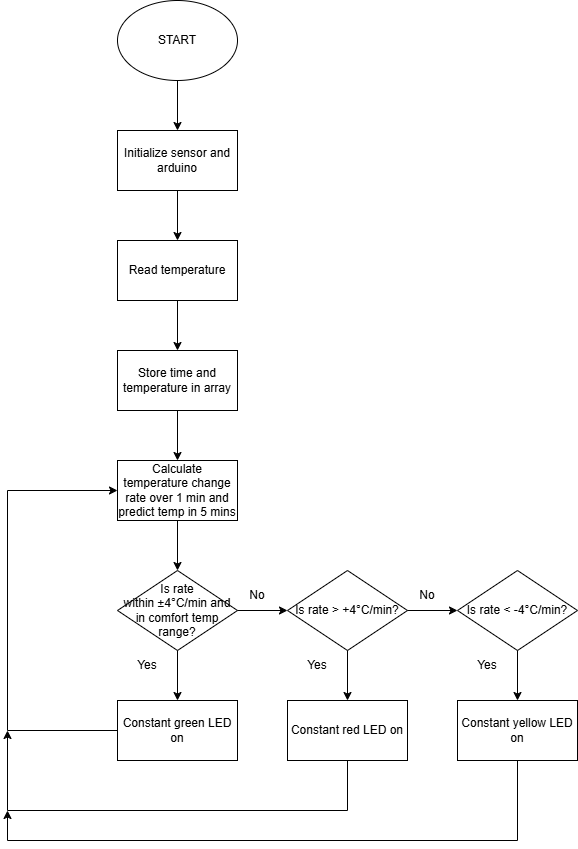

The diagram above was exported from draw.io. Its source (the exported page's mxGraphModel, read from the mxfile embedded in the PNG):
<mxGraphModel dx="1034" dy="666" grid="1" gridSize="10" guides="1" tooltips="1" connect="1" arrows="1" fold="1" page="1" pageScale="1" pageWidth="827" pageHeight="1169" math="0" shadow="0">
  <root>
    <mxCell id="WIyWlLk6GJQsqaUBKTNV-0" />
    <mxCell id="WIyWlLk6GJQsqaUBKTNV-1" parent="WIyWlLk6GJQsqaUBKTNV-0" />
    <mxCell id="mt0ftARpQoZJEsieF6mt-0" value="START" style="ellipse;whiteSpace=wrap;html=1;" parent="WIyWlLk6GJQsqaUBKTNV-1" vertex="1">
      <mxGeometry x="200" width="120" height="80" as="geometry" />
    </mxCell>
    <mxCell id="mt0ftARpQoZJEsieF6mt-1" value="" style="endArrow=classic;html=1;rounded=0;exitX=0.5;exitY=1;exitDx=0;exitDy=0;" parent="WIyWlLk6GJQsqaUBKTNV-1" source="mt0ftARpQoZJEsieF6mt-0" edge="1">
      <mxGeometry width="50" height="50" relative="1" as="geometry">
        <mxPoint x="390" y="470" as="sourcePoint" />
        <mxPoint x="260" y="130" as="targetPoint" />
      </mxGeometry>
    </mxCell>
    <mxCell id="mt0ftARpQoZJEsieF6mt-2" value="Initialize sensor and arduino" style="rounded=0;whiteSpace=wrap;html=1;" parent="WIyWlLk6GJQsqaUBKTNV-1" vertex="1">
      <mxGeometry x="200" y="130" width="120" height="60" as="geometry" />
    </mxCell>
    <mxCell id="mt0ftARpQoZJEsieF6mt-3" value="" style="endArrow=classic;html=1;rounded=0;exitX=0.5;exitY=1;exitDx=0;exitDy=0;" parent="WIyWlLk6GJQsqaUBKTNV-1" source="mt0ftARpQoZJEsieF6mt-2" edge="1">
      <mxGeometry width="50" height="50" relative="1" as="geometry">
        <mxPoint x="390" y="470" as="sourcePoint" />
        <mxPoint x="260" y="240" as="targetPoint" />
      </mxGeometry>
    </mxCell>
    <mxCell id="mt0ftARpQoZJEsieF6mt-4" value="Read temperature" style="rounded=0;whiteSpace=wrap;html=1;" parent="WIyWlLk6GJQsqaUBKTNV-1" vertex="1">
      <mxGeometry x="200" y="240" width="120" height="60" as="geometry" />
    </mxCell>
    <mxCell id="mt0ftARpQoZJEsieF6mt-5" value="" style="endArrow=classic;html=1;rounded=0;exitX=0.5;exitY=1;exitDx=0;exitDy=0;" parent="WIyWlLk6GJQsqaUBKTNV-1" source="mt0ftARpQoZJEsieF6mt-4" edge="1">
      <mxGeometry width="50" height="50" relative="1" as="geometry">
        <mxPoint x="390" y="470" as="sourcePoint" />
        <mxPoint x="260" y="350" as="targetPoint" />
      </mxGeometry>
    </mxCell>
    <mxCell id="mt0ftARpQoZJEsieF6mt-6" value="Store time and temperature in array" style="rounded=0;whiteSpace=wrap;html=1;" parent="WIyWlLk6GJQsqaUBKTNV-1" vertex="1">
      <mxGeometry x="200" y="350" width="120" height="60" as="geometry" />
    </mxCell>
    <mxCell id="mt0ftARpQoZJEsieF6mt-7" value="" style="endArrow=classic;html=1;rounded=0;exitX=0.5;exitY=1;exitDx=0;exitDy=0;" parent="WIyWlLk6GJQsqaUBKTNV-1" source="mt0ftARpQoZJEsieF6mt-6" edge="1">
      <mxGeometry width="50" height="50" relative="1" as="geometry">
        <mxPoint x="390" y="470" as="sourcePoint" />
        <mxPoint x="260" y="460" as="targetPoint" />
      </mxGeometry>
    </mxCell>
    <mxCell id="mt0ftARpQoZJEsieF6mt-8" value="Calculate temperature change rate over 1 min and predict temp in 5 mins" style="rounded=0;whiteSpace=wrap;html=1;" parent="WIyWlLk6GJQsqaUBKTNV-1" vertex="1">
      <mxGeometry x="200" y="460" width="120" height="60" as="geometry" />
    </mxCell>
    <mxCell id="mt0ftARpQoZJEsieF6mt-9" value="" style="endArrow=classic;html=1;rounded=0;exitX=0.5;exitY=1;exitDx=0;exitDy=0;" parent="WIyWlLk6GJQsqaUBKTNV-1" source="mt0ftARpQoZJEsieF6mt-8" edge="1">
      <mxGeometry width="50" height="50" relative="1" as="geometry">
        <mxPoint x="390" y="470" as="sourcePoint" />
        <mxPoint x="260" y="570" as="targetPoint" />
      </mxGeometry>
    </mxCell>
    <mxCell id="mt0ftARpQoZJEsieF6mt-10" value="Is rate within&amp;nbsp;±4°C/min and in comfort temp range?" style="rhombus;whiteSpace=wrap;html=1;" parent="WIyWlLk6GJQsqaUBKTNV-1" vertex="1">
      <mxGeometry x="200" y="570" width="120" height="80" as="geometry" />
    </mxCell>
    <mxCell id="mt0ftARpQoZJEsieF6mt-11" value="" style="endArrow=classic;html=1;rounded=0;exitX=1;exitY=0.5;exitDx=0;exitDy=0;" parent="WIyWlLk6GJQsqaUBKTNV-1" source="mt0ftARpQoZJEsieF6mt-10" edge="1">
      <mxGeometry width="50" height="50" relative="1" as="geometry">
        <mxPoint x="390" y="470" as="sourcePoint" />
        <mxPoint x="370" y="610" as="targetPoint" />
      </mxGeometry>
    </mxCell>
    <mxCell id="mt0ftARpQoZJEsieF6mt-12" value="" style="endArrow=classic;html=1;rounded=0;exitX=0.5;exitY=1;exitDx=0;exitDy=0;" parent="WIyWlLk6GJQsqaUBKTNV-1" source="mt0ftARpQoZJEsieF6mt-10" edge="1">
      <mxGeometry width="50" height="50" relative="1" as="geometry">
        <mxPoint x="390" y="470" as="sourcePoint" />
        <mxPoint x="260" y="700" as="targetPoint" />
      </mxGeometry>
    </mxCell>
    <mxCell id="mt0ftARpQoZJEsieF6mt-13" value="No" style="text;html=1;align=center;verticalAlign=middle;whiteSpace=wrap;rounded=0;" parent="WIyWlLk6GJQsqaUBKTNV-1" vertex="1">
      <mxGeometry x="310" y="580" width="60" height="30" as="geometry" />
    </mxCell>
    <mxCell id="mt0ftARpQoZJEsieF6mt-14" value="Yes" style="text;html=1;align=center;verticalAlign=middle;whiteSpace=wrap;rounded=0;" parent="WIyWlLk6GJQsqaUBKTNV-1" vertex="1">
      <mxGeometry x="200" y="650" width="60" height="30" as="geometry" />
    </mxCell>
    <mxCell id="mt0ftARpQoZJEsieF6mt-15" value="Constant green LED on" style="rounded=0;whiteSpace=wrap;html=1;" parent="WIyWlLk6GJQsqaUBKTNV-1" vertex="1">
      <mxGeometry x="200" y="700" width="120" height="60" as="geometry" />
    </mxCell>
    <mxCell id="mt0ftARpQoZJEsieF6mt-16" value="" style="endArrow=classic;html=1;rounded=0;exitX=0;exitY=0.5;exitDx=0;exitDy=0;entryX=0;entryY=0.5;entryDx=0;entryDy=0;" parent="WIyWlLk6GJQsqaUBKTNV-1" source="mt0ftARpQoZJEsieF6mt-15" target="mt0ftARpQoZJEsieF6mt-8" edge="1">
      <mxGeometry width="50" height="50" relative="1" as="geometry">
        <mxPoint x="390" y="470" as="sourcePoint" />
        <mxPoint x="80" y="530" as="targetPoint" />
        <Array as="points">
          <mxPoint x="90" y="730" />
          <mxPoint x="90" y="490" />
        </Array>
      </mxGeometry>
    </mxCell>
    <mxCell id="mt0ftARpQoZJEsieF6mt-17" value="Is rate &amp;gt;&amp;nbsp;+4°C/min?" style="rhombus;whiteSpace=wrap;html=1;" parent="WIyWlLk6GJQsqaUBKTNV-1" vertex="1">
      <mxGeometry x="370" y="570" width="120" height="80" as="geometry" />
    </mxCell>
    <mxCell id="mt0ftARpQoZJEsieF6mt-18" value="" style="endArrow=classic;html=1;rounded=0;exitX=0.5;exitY=1;exitDx=0;exitDy=0;" parent="WIyWlLk6GJQsqaUBKTNV-1" source="mt0ftARpQoZJEsieF6mt-17" edge="1">
      <mxGeometry width="50" height="50" relative="1" as="geometry">
        <mxPoint x="390" y="470" as="sourcePoint" />
        <mxPoint x="430" y="700" as="targetPoint" />
      </mxGeometry>
    </mxCell>
    <mxCell id="mt0ftARpQoZJEsieF6mt-19" value="Yes" style="text;html=1;align=center;verticalAlign=middle;whiteSpace=wrap;rounded=0;" parent="WIyWlLk6GJQsqaUBKTNV-1" vertex="1">
      <mxGeometry x="370" y="650" width="60" height="30" as="geometry" />
    </mxCell>
    <mxCell id="mt0ftARpQoZJEsieF6mt-20" value="Constant red LED on" style="rounded=0;whiteSpace=wrap;html=1;" parent="WIyWlLk6GJQsqaUBKTNV-1" vertex="1">
      <mxGeometry x="370" y="700" width="120" height="60" as="geometry" />
    </mxCell>
    <mxCell id="mt0ftARpQoZJEsieF6mt-21" value="" style="endArrow=classic;html=1;rounded=0;exitX=1;exitY=0.5;exitDx=0;exitDy=0;" parent="WIyWlLk6GJQsqaUBKTNV-1" source="mt0ftARpQoZJEsieF6mt-17" edge="1">
      <mxGeometry width="50" height="50" relative="1" as="geometry">
        <mxPoint x="390" y="470" as="sourcePoint" />
        <mxPoint x="540" y="610" as="targetPoint" />
      </mxGeometry>
    </mxCell>
    <mxCell id="mt0ftARpQoZJEsieF6mt-22" value="No" style="text;html=1;align=center;verticalAlign=middle;whiteSpace=wrap;rounded=0;" parent="WIyWlLk6GJQsqaUBKTNV-1" vertex="1">
      <mxGeometry x="480" y="580" width="60" height="30" as="geometry" />
    </mxCell>
    <mxCell id="mt0ftARpQoZJEsieF6mt-27" value="Is rate &amp;lt; -4°C/min?" style="rhombus;whiteSpace=wrap;html=1;" parent="WIyWlLk6GJQsqaUBKTNV-1" vertex="1">
      <mxGeometry x="540" y="570" width="120" height="80" as="geometry" />
    </mxCell>
    <mxCell id="mt0ftARpQoZJEsieF6mt-28" value="" style="endArrow=classic;html=1;rounded=0;exitX=0.5;exitY=1;exitDx=0;exitDy=0;" parent="WIyWlLk6GJQsqaUBKTNV-1" source="mt0ftARpQoZJEsieF6mt-27" edge="1">
      <mxGeometry width="50" height="50" relative="1" as="geometry">
        <mxPoint x="390" y="470" as="sourcePoint" />
        <mxPoint x="600" y="700" as="targetPoint" />
      </mxGeometry>
    </mxCell>
    <mxCell id="mt0ftARpQoZJEsieF6mt-29" value="Constant yellow LED on" style="rounded=0;whiteSpace=wrap;html=1;" parent="WIyWlLk6GJQsqaUBKTNV-1" vertex="1">
      <mxGeometry x="540" y="700" width="120" height="60" as="geometry" />
    </mxCell>
    <mxCell id="mt0ftARpQoZJEsieF6mt-30" value="Yes" style="text;html=1;align=center;verticalAlign=middle;whiteSpace=wrap;rounded=0;" parent="WIyWlLk6GJQsqaUBKTNV-1" vertex="1">
      <mxGeometry x="540" y="650" width="60" height="30" as="geometry" />
    </mxCell>
    <mxCell id="mt0ftARpQoZJEsieF6mt-31" value="" style="endArrow=classic;html=1;rounded=0;exitX=0.5;exitY=1;exitDx=0;exitDy=0;" parent="WIyWlLk6GJQsqaUBKTNV-1" source="mt0ftARpQoZJEsieF6mt-20" edge="1">
      <mxGeometry width="50" height="50" relative="1" as="geometry">
        <mxPoint x="390" y="470" as="sourcePoint" />
        <mxPoint x="90" y="730" as="targetPoint" />
        <Array as="points">
          <mxPoint x="430" y="810" />
          <mxPoint x="90" y="810" />
        </Array>
      </mxGeometry>
    </mxCell>
    <mxCell id="mt0ftARpQoZJEsieF6mt-32" value="" style="endArrow=classic;html=1;rounded=0;exitX=0.5;exitY=1;exitDx=0;exitDy=0;" parent="WIyWlLk6GJQsqaUBKTNV-1" source="mt0ftARpQoZJEsieF6mt-29" edge="1">
      <mxGeometry width="50" height="50" relative="1" as="geometry">
        <mxPoint x="390" y="470" as="sourcePoint" />
        <mxPoint x="90" y="810" as="targetPoint" />
        <Array as="points">
          <mxPoint x="600" y="840" />
          <mxPoint x="90" y="840" />
        </Array>
      </mxGeometry>
    </mxCell>
  </root>
</mxGraphModel>